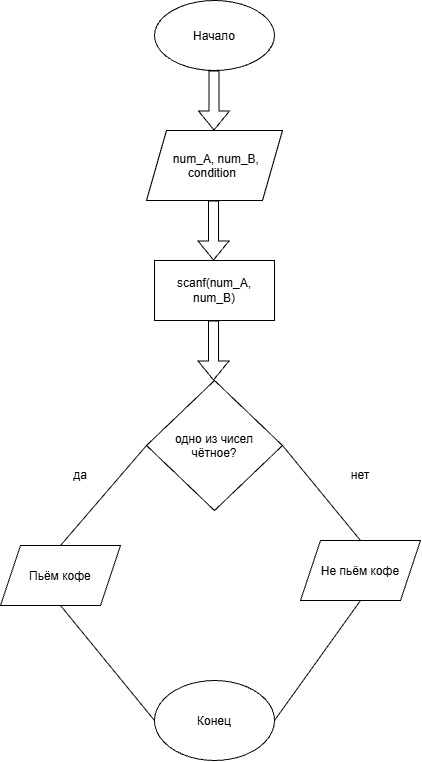

The diagram above was exported from draw.io. Its source (the exported page's mxGraphModel, read from the mxfile embedded in the PNG):
<mxGraphModel dx="2009" dy="1150" grid="1" gridSize="10" guides="1" tooltips="1" connect="1" arrows="1" fold="1" page="1" pageScale="1" pageWidth="827" pageHeight="1169" math="0" shadow="0">
  <root>
    <mxCell id="0" />
    <mxCell id="1" parent="0" />
    <mxCell id="jiS4pYEYh9gZSXlzScwn-1" parent="1" style="ellipse;whiteSpace=wrap;html=1;shapeInside=1;" value="Начало" vertex="1">
      <mxGeometry height="70" width="120" x="354" y="10" as="geometry" />
    </mxCell>
    <mxCell id="jiS4pYEYh9gZSXlzScwn-2" parent="1" style="shape=parallelogram;perimeter=parallelogramPerimeter;whiteSpace=wrap;html=1;shapeInside=1;fixedSize=1;" value="num_A, num_B, condition" vertex="1">
      <mxGeometry height="70" width="136" x="346" y="140" as="geometry" />
    </mxCell>
    <mxCell id="jiS4pYEYh9gZSXlzScwn-3" parent="1" style="rounded=0;whiteSpace=wrap;html=1;" value="scanf(num_A, num_B)" vertex="1">
      <mxGeometry height="60" width="120" x="354" y="270" as="geometry" />
    </mxCell>
    <mxCell id="jiS4pYEYh9gZSXlzScwn-4" parent="1" style="rhombus;whiteSpace=wrap;html=1;shapeInside=1;" value="одно из чисел чётное?" vertex="1">
      <mxGeometry height="130" width="136" x="346" y="390" as="geometry" />
    </mxCell>
    <mxCell id="jiS4pYEYh9gZSXlzScwn-5" parent="1" style="ellipse;whiteSpace=wrap;html=1;shapeInside=1;" value="Конец" vertex="1">
      <mxGeometry height="80" width="120" x="354" y="690" as="geometry" />
    </mxCell>
    <mxCell id="jiS4pYEYh9gZSXlzScwn-6" parent="1" style="shape=parallelogram;perimeter=parallelogramPerimeter;whiteSpace=wrap;html=1;shapeInside=1;fixedSize=1;" value="Пьём кофе" vertex="1">
      <mxGeometry height="60" width="120" x="200" y="555" as="geometry" />
    </mxCell>
    <mxCell id="jiS4pYEYh9gZSXlzScwn-7" parent="1" style="shape=parallelogram;perimeter=parallelogramPerimeter;whiteSpace=wrap;html=1;shapeInside=1;fixedSize=1;" value="Не пьём кофе" vertex="1">
      <mxGeometry height="60" width="120" x="500" y="550" as="geometry" />
    </mxCell>
    <mxCell id="jiS4pYEYh9gZSXlzScwn-11" edge="1" parent="1" style="shape=flexArrow;endArrow=classic;html=1;rounded=0;" value="">
      <mxGeometry height="50" relative="1" width="50" as="geometry">
        <mxPoint x="413.5" y="80" as="sourcePoint" />
        <mxPoint x="413.5" y="140" as="targetPoint" />
      </mxGeometry>
    </mxCell>
    <mxCell id="jiS4pYEYh9gZSXlzScwn-12" edge="1" parent="1" style="shape=flexArrow;endArrow=classic;html=1;rounded=0;" value="">
      <mxGeometry height="50" relative="1" width="50" as="geometry">
        <mxPoint x="413" y="210" as="sourcePoint" />
        <mxPoint x="413" y="270" as="targetPoint" />
      </mxGeometry>
    </mxCell>
    <mxCell id="jiS4pYEYh9gZSXlzScwn-13" edge="1" parent="1" style="shape=flexArrow;endArrow=classic;html=1;rounded=0;" value="">
      <mxGeometry height="50" relative="1" width="50" as="geometry">
        <mxPoint x="413" y="330" as="sourcePoint" />
        <mxPoint x="413" y="390" as="targetPoint" />
      </mxGeometry>
    </mxCell>
    <mxCell id="jiS4pYEYh9gZSXlzScwn-14" edge="1" parent="1" source="jiS4pYEYh9gZSXlzScwn-6" style="endArrow=none;html=1;rounded=0;entryX=0;entryY=0.5;entryDx=0;entryDy=0;exitX=0.5;exitY=0;exitDx=0;exitDy=0;" target="jiS4pYEYh9gZSXlzScwn-4" value="">
      <mxGeometry height="50" relative="1" width="50" as="geometry">
        <mxPoint x="260" y="455" as="sourcePoint" />
        <mxPoint x="300" y="410" as="targetPoint" />
      </mxGeometry>
    </mxCell>
    <mxCell id="jiS4pYEYh9gZSXlzScwn-15" edge="1" parent="1" source="jiS4pYEYh9gZSXlzScwn-4" style="endArrow=none;html=1;rounded=0;exitX=1;exitY=0.5;exitDx=0;exitDy=0;entryX=0.5;entryY=0;entryDx=0;entryDy=0;" target="jiS4pYEYh9gZSXlzScwn-7" value="">
      <mxGeometry height="50" relative="1" width="50" as="geometry">
        <mxPoint x="520" y="470" as="sourcePoint" />
        <mxPoint x="570" y="420" as="targetPoint" />
      </mxGeometry>
    </mxCell>
    <mxCell id="jiS4pYEYh9gZSXlzScwn-16" edge="1" parent="1" source="jiS4pYEYh9gZSXlzScwn-5" style="endArrow=none;html=1;rounded=0;exitX=1;exitY=0.5;exitDx=0;exitDy=0;" value="">
      <mxGeometry height="50" relative="1" width="50" as="geometry">
        <mxPoint x="510" y="660" as="sourcePoint" />
        <mxPoint x="560" y="610" as="targetPoint" />
      </mxGeometry>
    </mxCell>
    <mxCell id="jiS4pYEYh9gZSXlzScwn-17" edge="1" parent="1" source="jiS4pYEYh9gZSXlzScwn-6" style="endArrow=none;html=1;rounded=0;exitX=0.5;exitY=1;exitDx=0;exitDy=0;entryX=0;entryY=0.5;entryDx=0;entryDy=0;" target="jiS4pYEYh9gZSXlzScwn-5" value="">
      <mxGeometry height="50" relative="1" width="50" as="geometry">
        <mxPoint x="304" y="670" as="sourcePoint" />
        <mxPoint x="354" y="620" as="targetPoint" />
      </mxGeometry>
    </mxCell>
    <mxCell id="jiS4pYEYh9gZSXlzScwn-18" parent="1" style="text;html=1;whiteSpace=wrap;strokeColor=none;fillColor=none;align=center;verticalAlign=middle;rounded=0;" value="да" vertex="1">
      <mxGeometry height="30" width="60" x="250" y="470" as="geometry" />
    </mxCell>
    <mxCell id="jiS4pYEYh9gZSXlzScwn-19" parent="1" style="text;html=1;whiteSpace=wrap;strokeColor=none;fillColor=none;align=center;verticalAlign=middle;rounded=0;" value="нет" vertex="1">
      <mxGeometry height="30" width="60" x="530" y="470" as="geometry" />
    </mxCell>
  </root>
</mxGraphModel>